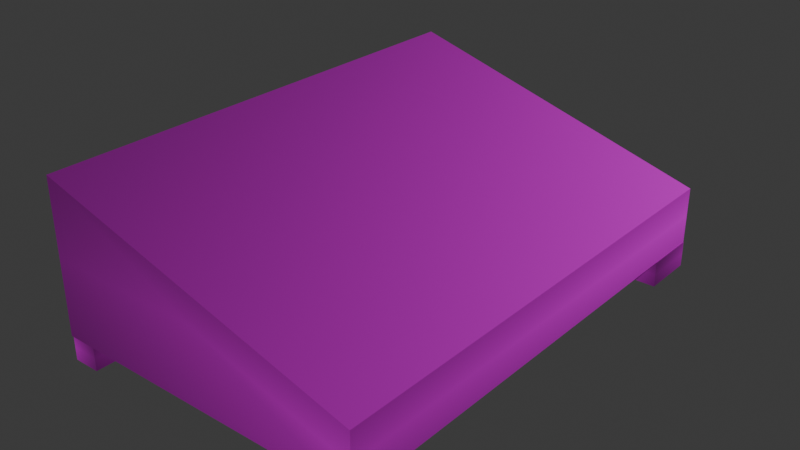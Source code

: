 # Source: bench.blend  (saved by Blender 4.2.66; exported with 4.5.12 LTS)
import bpy
from mathutils import Matrix  # noqa: F401  (used for matrix-valued properties, if any)

bpy.ops.wm.read_factory_settings(use_empty=True)
scene = bpy.context.scene
scene.name = 'Scene'

# ---- collections
col_collection = bpy.data.collections.new('Collection'); scene.collection.children.link(col_collection)

# ---- images (referenced by path relative to the original .blend; pixels are not part of the script)
import os
ASSET_DIR = os.environ.get("B2B_ASSET_DIR", "")  # directory of the original .blend (textures are referenced by path, not embedded)
HERE = os.path.dirname(os.path.abspath(__file__))  # packed textures are extracted next to this script under _unpacked/

def load_image(name, relpath, width, height, colorspace="sRGB"):
    """Load a texture the original file referenced (path relative to the .blend, or extracted next to this script)."""
    p = next((c for c in (os.path.join(HERE, relpath), os.path.join(ASSET_DIR, relpath)) if relpath and os.path.exists(c)), "")
    if p:
        img = bpy.data.images.load(p, check_existing=True)
        img.name = name
    else:  # same state as the original file: an image datablock whose file is absent (Cycles renders it pink)
        img = bpy.data.images.new(name, width, height)
        img.source = "FILE"
        img.filepath = "//" + (relpath or name)
    img.colorspace_settings.name = colorspace
    return img
img_bench_png_001 = load_image('bench.png.001', 'bench.png', 1024, 1024, 'sRGB')

# ---- materials (node trees are filled in below, after node groups)
mat_material_001 = bpy.data.materials.new('Material.001')

# ---- material node trees
mat_material_001.use_nodes = True; mat_material_001.node_tree.nodes.clear()
_N = mat_material_001.node_tree.nodes; _L = mat_material_001.node_tree.links
n0 = _N.new('ShaderNodeBsdfPrincipled'); n0.name = 'Principled BSDF'; n0.location = (10, 300)
n1 = _N.new('ShaderNodeOutputMaterial'); n1.name = 'Material Output'; n1.location = (300, 300)
n2 = _N.new('ShaderNodeTexImage'); n2.name = 'Image Texture'; n2.location = (-280, 280)
n2.image = img_bench_png_001
n2.extension = 'CLIP'
_L.new(n0.outputs[0], n1.inputs[0])
_L.new(n2.outputs[0], n0.inputs[0])
n1.is_active_output = True

# ---- world
world_world = bpy.data.worlds.new('World'); scene.world = world_world
world_world.use_nodes = True; world_world.node_tree.nodes.clear()
_N = world_world.node_tree.nodes; _L = world_world.node_tree.links
n0 = _N.new('ShaderNodeOutputWorld'); n0.name = 'World Output'; n0.location = (300, 300)
n1 = _N.new('ShaderNodeBackground'); n1.name = 'Background'; n1.location = (10, 300)
n1.inputs[0].default_value = (0.05088, 0.05088, 0.05088, 1.0)
_L.new(n1.outputs[0], n0.inputs[0])
n0.is_active_output = True
world_world.color = (0.05088, 0.05088, 0.05088)
world_world.sun_shadow_jitter_overblur = 0.0

# ---- meshes
me_cube_001 = bpy.data.meshes.new('Cube.001')
me_cube_001.from_pydata([(-0.05581, -0.1124, -0.05315), (-0.05581, -0.1124, 0.05315), (-0.05581, 0.1124, -0.05315), (-0.05581, 0.1124, 0.05315), (0.05581, -0.1124, -0.05315), (0.05581, -0.1124, 0.05315), (0.05581, 0.1124, -0.05315), (0.05581, 0.1124, 0.05315), (-0.06827, 1.878, -0.2909), (-0.06827, 1.878, -0.05315), (-0.06827, -0.1222, -0.2909), (-0.06827, -0.1222, -0.05315), (1.241, 1.878, -0.6691), (1.241, 1.878, -0.05315), (1.241, -0.1222, -0.6691), (1.241, -0.1222, -0.05315), (1.135, -0.1124, -0.05315), (1.135, -0.1124, 0.05315), (1.135, 0.1124, -0.05315), (1.135, 0.1124, 0.05315), (1.247, -0.1124, -0.05315), (1.247, -0.1124, 0.05315), (1.247, 0.1124, -0.05315), (1.247, 0.1124, 0.05315), (1.135, 1.651, -0.05315), (1.135, 1.651, 0.05315), (1.135, 1.876, -0.05315), (1.135, 1.876, 0.05315), (1.247, 1.651, -0.05315), (1.247, 1.651, 0.05315), (1.247, 1.876, -0.05315), (1.247, 1.876, 0.05315), (-0.07107, 1.651, -0.05315), (-0.07107, 1.651, 0.05315), (-0.07107, 1.876, -0.05315), (-0.07107, 1.876, 0.05315), (0.04056, 1.651, -0.05315), (0.04056, 1.651, 0.05315), (0.04056, 1.876, -0.05315), (0.04056, 1.876, 0.05315)], [], [(0, 1, 3, 2), (2, 3, 7, 6), (6, 7, 5, 4), (4, 5, 1, 0), (2, 6, 4, 0), (7, 3, 1, 5), (8, 12, 14, 10), (11, 10, 14, 15), (15, 14, 12, 13), (13, 9, 11, 15), (9, 8, 10, 11), (13, 12, 8, 9), (16, 17, 19, 18), (18, 19, 23, 22), (22, 23, 21, 20), (20, 21, 17, 16), (18, 22, 20, 16), (23, 19, 17, 21), (24, 25, 27, 26), (26, 27, 31, 30), (30, 31, 29, 28), (28, 29, 25, 24), (26, 30, 28, 24), (31, 27, 25, 29), (32, 33, 35, 34), (34, 35, 39, 38), (38, 39, 37, 36), (36, 37, 33, 32), (34, 38, 36, 32), (39, 35, 33, 37)])
_uv = me_cube_001.uv_layers.new(name='UVMap')
_uv.uv.foreach_set('vector', [0.375, 0.0, 0.625, 0.0, 0.625, 0.25, 0.375, 0.25, 0.375, 0.25, 0.625, 0.25, 0.625, 0.5, 0.375, 0.5, 0.375, 0.5, 0.625, 0.5, 0.625, 0.75, 0.375, 0.75, 0.375, 0.75, 0.625, 0.75, 0.625, 1.0, 0.375, 1.0, 0.125, 0.5, 0.375, 0.5, 0.375, 0.75, 0.125, 0.75, 0.625, 0.5, 0.875, 0.5, 0.875, 0.75, 0.625, 0.75, 0.625, 0.5, 0.875, 0.5, 0.875, 0.75, 0.625, 0.75, 0.375, 0.75, 0.625, 0.75, 0.625, 1.0, 0.375, 1.0, 0.375, 0.0, 0.625, 0.0, 0.625, 0.25, 0.375, 0.25, 0.125, 0.5, 0.375, 0.5, 0.375, 0.75, 0.125, 0.75, 0.375, 0.5, 0.625, 0.5, 0.625, 0.75, 0.375, 0.75, 0.375, 0.25, 0.625, 0.25, 0.625, 0.5, 0.375, 0.5, 0.375, 0.0, 0.625, 0.0, 0.625, 0.25, 0.375, 0.25, 0.375, 0.25, 0.625, 0.25, 0.625, 0.5, 0.375, 0.5, 0.375, 0.5, 0.625, 0.5, 0.625, 0.75, 0.375, 0.75, 0.375, 0.75, 0.625, 0.75, 0.625, 1.0, 0.375, 1.0, 0.125, 0.5, 0.375, 0.5, 0.375, 0.75, 0.125, 0.75, 0.625, 0.5, 0.875, 0.5, 0.875, 0.75, 0.625, 0.75, 0.375, 0.0, 0.625, 0.0, 0.625, 0.25, 0.375, 0.25, 0.375, 0.25, 0.625, 0.25, 0.625, 0.5, 0.375, 0.5, 0.375, 0.5, 0.625, 0.5, 0.625, 0.75, 0.375, 0.75, 0.375, 0.75, 0.625, 0.75, 0.625, 1.0, 0.375, 1.0, 0.125, 0.5, 0.375, 0.5, 0.375, 0.75, 0.125, 0.75, 0.625, 0.5, 0.875, 0.5, 0.875, 0.75, 0.625, 0.75, 0.375, 0.0, 0.625, 0.0, 0.625, 0.25, 0.375, 0.25, 0.375, 0.25, 0.625, 0.25, 0.625, 0.5, 0.375, 0.5, 0.375, 0.5, 0.625, 0.5, 0.625, 0.75, 0.375, 0.75, 0.375, 0.75, 0.625, 0.75, 0.625, 1.0, 0.375, 1.0, 0.125, 0.5, 0.375, 0.5, 0.375, 0.75, 0.125, 0.75, 0.625, 0.5, 0.875, 0.5, 0.875, 0.75, 0.625, 0.75])
me_cube_001.materials.append(mat_material_001)
me_cube_001.update()

# ---- objects
ob_cube_001 = bpy.data.objects.new('Cube.001', me_cube_001)

# ---- transforms, parenting, visibility, modifiers, constraints
ob_cube_001.location = (0.5863, -0.8778, -0.172)
ob_cube_001.rotation_euler = (-0.0, 3.142, -0.0)

# ---- collection membership
col_collection.objects.link(ob_cube_001)

# ---- scene / render settings (as saved in the file)
scene.frame_start = 1; scene.frame_end = 250; scene.frame_set(1)
scene.render.engine = 'BLENDER_EEVEE_NEXT'
bpy.context.view_layer.update()

# ---- added for rendering (the .blend has no active camera and no usable light): camera, sun
cam_auto = bpy.data.cameras.new('AutoCamera')
cam_auto.lens = 50.0
cam_auto.sensor_width = 36.0
cam_auto.clip_end = 1000.0
ob_auto_camera = bpy.data.objects.new('AutoCamera', cam_auto)
scene.collection.objects.link(ob_auto_camera)
ob_auto_camera.location = (2.31304, -2.77769, 1.98775)
ob_auto_camera.rotation_euler = (1.09748, -7.21219e-08, 0.694738)
scene.camera = ob_auto_camera
light_auto_sun = bpy.data.lights.new('AutoSun', 'SUN')
light_auto_sun.energy = 3.0
light_auto_sun.angle = 0.0523599
ob_auto_sun = bpy.data.objects.new('AutoSun', light_auto_sun)
scene.collection.objects.link(ob_auto_sun)
ob_auto_sun.rotation_euler = (0.872665, 0.174533, 0.523599)
bpy.context.view_layer.update()
